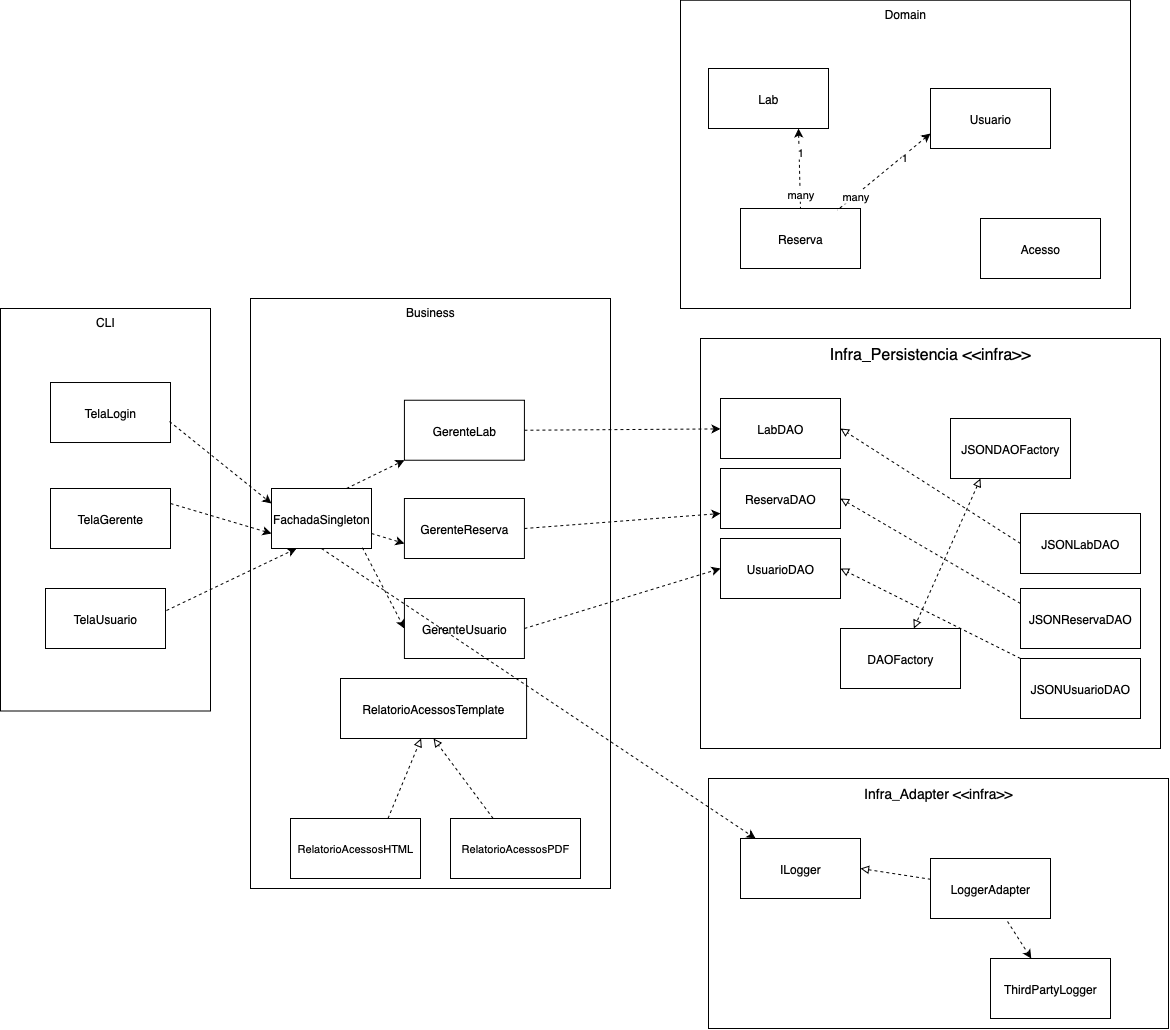

The diagram above was exported from draw.io. Its source (the exported page's mxGraphModel, read from the mxfile embedded in the PNG):
<mxGraphModel dx="398" dy="1000" grid="1" gridSize="10" guides="1" tooltips="1" connect="1" arrows="1" fold="1" page="1" pageScale="1" pageWidth="827" pageHeight="1169" math="0" shadow="0">
  <root>
    <mxCell id="0" />
    <mxCell id="1" parent="0" />
    <mxCell id="hXXsMkU-y1EDSnDICCeP-5" value="&lt;font style=&quot;font-size: 14px;&quot;&gt;Infra_Adapter&amp;nbsp;&lt;span style=&quot;text-align: start;&quot;&gt;&amp;lt;&amp;lt;infra&amp;gt;&amp;gt;&lt;/span&gt;&lt;/font&gt;" style="rounded=0;whiteSpace=wrap;html=1;verticalAlign=top;" vertex="1" parent="1">
      <mxGeometry x="1838" y="790" width="460" height="250" as="geometry" />
    </mxCell>
    <mxCell id="hXXsMkU-y1EDSnDICCeP-4" value="&lt;span style=&quot;font-style: normal; font-variant-caps: normal; font-weight: 400; letter-spacing: normal; text-align: start; text-indent: 0px; text-transform: none; white-space: normal; word-spacing: 0px; -webkit-text-stroke-width: 0px; text-decoration: none; caret-color: rgb(0, 0, 0); color: rgb(0, 0, 0); font-size: medium; float: none; display: inline !important;&quot;&gt;&lt;span style=&quot;caret-color: rgb(0, 0, 0); color: rgb(0, 0, 0);&quot;&gt;Infra_Persistencia&lt;/span&gt;&amp;nbsp;&amp;lt;&amp;lt;infra&amp;gt;&amp;gt;&lt;/span&gt;" style="rounded=0;whiteSpace=wrap;html=1;verticalAlign=top;" vertex="1" parent="1">
      <mxGeometry x="1830" y="350" width="460" height="410" as="geometry" />
    </mxCell>
    <mxCell id="hXXsMkU-y1EDSnDICCeP-3" value="Domain" style="rounded=0;whiteSpace=wrap;html=1;verticalAlign=top;" vertex="1" parent="1">
      <mxGeometry x="1810" y="11.739999999999995" width="450" height="308.26" as="geometry" />
    </mxCell>
    <mxCell id="hXXsMkU-y1EDSnDICCeP-2" value="Business" style="rounded=0;whiteSpace=wrap;html=1;verticalAlign=top;" vertex="1" parent="1">
      <mxGeometry x="1380" y="310" width="360" height="590" as="geometry" />
    </mxCell>
    <mxCell id="hXXsMkU-y1EDSnDICCeP-1" value="CLI" style="rounded=0;whiteSpace=wrap;html=1;align=center;verticalAlign=top;" vertex="1" parent="1">
      <mxGeometry x="1130" y="320" width="210" height="402.5" as="geometry" />
    </mxCell>
    <mxCell id="xR3KJmUWFj-H9alLxvyF-69" value="TelaLogin" style="rounded=0;whiteSpace=wrap;html=1;" parent="1" vertex="1">
      <mxGeometry x="1180" y="394.01" width="120" height="60" as="geometry" />
    </mxCell>
    <mxCell id="xR3KJmUWFj-H9alLxvyF-70" value="TelaGerente" style="rounded=0;whiteSpace=wrap;html=1;" parent="1" vertex="1">
      <mxGeometry x="1180" y="500" width="120" height="60" as="geometry" />
    </mxCell>
    <mxCell id="xR3KJmUWFj-H9alLxvyF-71" value="TelaUsuario" style="rounded=0;whiteSpace=wrap;html=1;" parent="1" vertex="1">
      <mxGeometry x="1175" y="600" width="120" height="60" as="geometry" />
    </mxCell>
    <mxCell id="xR3KJmUWFj-H9alLxvyF-72" value="GerenteLab" style="rounded=0;whiteSpace=wrap;html=1;" parent="1" vertex="1">
      <mxGeometry x="1533.9199999999998" y="411.74" width="120" height="60" as="geometry" />
    </mxCell>
    <mxCell id="xR3KJmUWFj-H9alLxvyF-73" value="GerenteReserva" style="rounded=0;whiteSpace=wrap;html=1;" parent="1" vertex="1">
      <mxGeometry x="1533.9199999999998" y="510" width="120" height="60" as="geometry" />
    </mxCell>
    <mxCell id="xR3KJmUWFj-H9alLxvyF-74" value="GerenteUsuario" style="rounded=0;whiteSpace=wrap;html=1;" parent="1" vertex="1">
      <mxGeometry x="1533.9199999999998" y="610" width="120" height="60" as="geometry" />
    </mxCell>
    <mxCell id="xR3KJmUWFj-H9alLxvyF-76" value="Lab" style="rounded=0;whiteSpace=wrap;html=1;" parent="1" vertex="1">
      <mxGeometry x="1837.9999999999998" y="80.00000000000001" width="120" height="60" as="geometry" />
    </mxCell>
    <mxCell id="xR3KJmUWFj-H9alLxvyF-77" value="Reserva" style="rounded=0;whiteSpace=wrap;html=1;" parent="1" vertex="1">
      <mxGeometry x="1869.9999999999998" y="220" width="120" height="60" as="geometry" />
    </mxCell>
    <mxCell id="xR3KJmUWFj-H9alLxvyF-78" value="Usuario" style="rounded=0;whiteSpace=wrap;html=1;" parent="1" vertex="1">
      <mxGeometry x="2060" y="100" width="120" height="60" as="geometry" />
    </mxCell>
    <mxCell id="xR3KJmUWFj-H9alLxvyF-89" value="FachadaSingleton" style="rounded=0;whiteSpace=wrap;html=1;" parent="1" vertex="1">
      <mxGeometry x="1401" y="500" width="100" height="60" as="geometry" />
    </mxCell>
    <mxCell id="xR3KJmUWFj-H9alLxvyF-90" value="" style="endArrow=classic;html=1;rounded=0;dashed=1;exitX=1;exitY=0.75;exitDx=0;exitDy=0;entryX=0;entryY=0.75;entryDx=0;entryDy=0;" parent="1" source="xR3KJmUWFj-H9alLxvyF-89" target="xR3KJmUWFj-H9alLxvyF-73" edge="1">
      <mxGeometry width="50" height="50" relative="1" as="geometry">
        <mxPoint x="1450.5" y="602.5" as="sourcePoint" />
        <mxPoint x="1508" y="572" as="targetPoint" />
      </mxGeometry>
    </mxCell>
    <mxCell id="xR3KJmUWFj-H9alLxvyF-91" value="" style="endArrow=classic;html=1;rounded=0;dashed=1;exitX=0.909;exitY=0.985;exitDx=0;exitDy=0;entryX=0;entryY=0.5;entryDx=0;entryDy=0;exitPerimeter=0;" parent="1" source="xR3KJmUWFj-H9alLxvyF-89" target="xR3KJmUWFj-H9alLxvyF-74" edge="1">
      <mxGeometry width="50" height="50" relative="1" as="geometry">
        <mxPoint x="1450" y="610" as="sourcePoint" />
        <mxPoint x="1499" y="583" as="targetPoint" />
      </mxGeometry>
    </mxCell>
    <mxCell id="xR3KJmUWFj-H9alLxvyF-92" value="" style="endArrow=classic;html=1;rounded=0;dashed=1;exitX=0.75;exitY=0;exitDx=0;exitDy=0;entryX=0;entryY=1;entryDx=0;entryDy=0;" parent="1" source="xR3KJmUWFj-H9alLxvyF-89" target="xR3KJmUWFj-H9alLxvyF-72" edge="1">
      <mxGeometry width="50" height="50" relative="1" as="geometry">
        <mxPoint x="1400" y="403.73" as="sourcePoint" />
        <mxPoint x="1450" y="479.73" as="targetPoint" />
      </mxGeometry>
    </mxCell>
    <mxCell id="hXXsMkU-y1EDSnDICCeP-6" value="&lt;span style=&quot;text-align: start;&quot;&gt;&lt;font&gt;RelatorioAcessosTemplate&lt;/font&gt;&lt;/span&gt;" style="rounded=0;whiteSpace=wrap;html=1;" vertex="1" parent="1">
      <mxGeometry x="1470" y="690" width="186.08" height="60" as="geometry" />
    </mxCell>
    <mxCell id="hXXsMkU-y1EDSnDICCeP-9" value="&lt;span style=&quot;text-align: start;&quot;&gt;RelatorioAcessosHTML&lt;/span&gt;" style="rounded=0;whiteSpace=wrap;html=1;fontSize=11;" vertex="1" parent="1">
      <mxGeometry x="1420" y="830" width="130" height="60" as="geometry" />
    </mxCell>
    <mxCell id="hXXsMkU-y1EDSnDICCeP-10" value="&lt;span style=&quot;text-align: start;&quot;&gt;RelatorioAcessosPDF&lt;/span&gt;" style="rounded=0;whiteSpace=wrap;html=1;fontSize=11;" vertex="1" parent="1">
      <mxGeometry x="1580" y="830" width="130" height="60" as="geometry" />
    </mxCell>
    <mxCell id="hXXsMkU-y1EDSnDICCeP-12" value="Acesso" style="rounded=0;whiteSpace=wrap;html=1;" vertex="1" parent="1">
      <mxGeometry x="2110" y="230" width="120" height="60" as="geometry" />
    </mxCell>
    <mxCell id="hXXsMkU-y1EDSnDICCeP-15" value="LabDAO" style="rounded=0;whiteSpace=wrap;html=1;" vertex="1" parent="1">
      <mxGeometry x="1850" y="410" width="120" height="60" as="geometry" />
    </mxCell>
    <mxCell id="hXXsMkU-y1EDSnDICCeP-16" value="ReservaDAO" style="rounded=0;whiteSpace=wrap;html=1;" vertex="1" parent="1">
      <mxGeometry x="1850" y="480" width="120" height="60" as="geometry" />
    </mxCell>
    <mxCell id="hXXsMkU-y1EDSnDICCeP-17" value="UsuarioDAO" style="rounded=0;whiteSpace=wrap;html=1;" vertex="1" parent="1">
      <mxGeometry x="1850" y="550" width="120" height="60" as="geometry" />
    </mxCell>
    <mxCell id="hXXsMkU-y1EDSnDICCeP-18" value="DAOFactory" style="rounded=0;whiteSpace=wrap;html=1;" vertex="1" parent="1">
      <mxGeometry x="1970" y="640" width="120" height="60" as="geometry" />
    </mxCell>
    <mxCell id="hXXsMkU-y1EDSnDICCeP-21" value="JSONDAOFactory" style="rounded=0;whiteSpace=wrap;html=1;" vertex="1" parent="1">
      <mxGeometry x="2080" y="430" width="120" height="60" as="geometry" />
    </mxCell>
    <mxCell id="hXXsMkU-y1EDSnDICCeP-22" value="JSONLabDAO" style="rounded=0;whiteSpace=wrap;html=1;" vertex="1" parent="1">
      <mxGeometry x="2150" y="525" width="120" height="60" as="geometry" />
    </mxCell>
    <mxCell id="hXXsMkU-y1EDSnDICCeP-23" value="JSONReservaDAO" style="rounded=0;whiteSpace=wrap;html=1;" vertex="1" parent="1">
      <mxGeometry x="2150" y="600" width="120" height="60" as="geometry" />
    </mxCell>
    <mxCell id="hXXsMkU-y1EDSnDICCeP-24" value="JSONUsuarioDAO" style="rounded=0;whiteSpace=wrap;html=1;" vertex="1" parent="1">
      <mxGeometry x="2150" y="670" width="120" height="60" as="geometry" />
    </mxCell>
    <mxCell id="hXXsMkU-y1EDSnDICCeP-29" value="ILogger" style="rounded=0;whiteSpace=wrap;html=1;" vertex="1" parent="1">
      <mxGeometry x="1870" y="850" width="120" height="60" as="geometry" />
    </mxCell>
    <mxCell id="hXXsMkU-y1EDSnDICCeP-30" value="LoggerAdapter" style="rounded=0;whiteSpace=wrap;html=1;" vertex="1" parent="1">
      <mxGeometry x="2060" y="870" width="120" height="60" as="geometry" />
    </mxCell>
    <mxCell id="hXXsMkU-y1EDSnDICCeP-31" value="ThirdPartyLogger" style="rounded=0;whiteSpace=wrap;html=1;" vertex="1" parent="1">
      <mxGeometry x="2120" y="970" width="120" height="60" as="geometry" />
    </mxCell>
    <mxCell id="hXXsMkU-y1EDSnDICCeP-32" value="" style="endArrow=classic;html=1;rounded=0;dashed=1;exitX=0.5;exitY=1;exitDx=0;exitDy=0;" edge="1" parent="1" source="xR3KJmUWFj-H9alLxvyF-89" target="hXXsMkU-y1EDSnDICCeP-29">
      <mxGeometry width="50" height="50" relative="1" as="geometry">
        <mxPoint x="1500" y="590" as="sourcePoint" />
        <mxPoint x="1542" y="671" as="targetPoint" />
      </mxGeometry>
    </mxCell>
    <mxCell id="hXXsMkU-y1EDSnDICCeP-35" value="" style="endArrow=classic;html=1;rounded=0;dashed=1;entryX=0;entryY=0.5;entryDx=0;entryDy=0;exitX=1;exitY=0.5;exitDx=0;exitDy=0;" edge="1" parent="1" source="xR3KJmUWFj-H9alLxvyF-74" target="hXXsMkU-y1EDSnDICCeP-17">
      <mxGeometry width="50" height="50" relative="1" as="geometry">
        <mxPoint x="1790" y="590" as="sourcePoint" />
        <mxPoint x="1832" y="671" as="targetPoint" />
      </mxGeometry>
    </mxCell>
    <mxCell id="hXXsMkU-y1EDSnDICCeP-36" value="" style="endArrow=classic;html=1;rounded=0;dashed=1;exitX=1;exitY=0.5;exitDx=0;exitDy=0;entryX=0;entryY=0.75;entryDx=0;entryDy=0;" edge="1" parent="1" source="xR3KJmUWFj-H9alLxvyF-73" target="hXXsMkU-y1EDSnDICCeP-16">
      <mxGeometry width="50" height="50" relative="1" as="geometry">
        <mxPoint x="1770" y="550" as="sourcePoint" />
        <mxPoint x="1812" y="631" as="targetPoint" />
      </mxGeometry>
    </mxCell>
    <mxCell id="hXXsMkU-y1EDSnDICCeP-37" value="" style="endArrow=classic;html=1;rounded=0;dashed=1;exitX=1;exitY=0.5;exitDx=0;exitDy=0;" edge="1" parent="1" source="xR3KJmUWFj-H9alLxvyF-72" target="hXXsMkU-y1EDSnDICCeP-15">
      <mxGeometry width="50" height="50" relative="1" as="geometry">
        <mxPoint x="1750" y="470" as="sourcePoint" />
        <mxPoint x="1792" y="551" as="targetPoint" />
      </mxGeometry>
    </mxCell>
    <mxCell id="hXXsMkU-y1EDSnDICCeP-38" value="" style="endArrow=block;html=1;rounded=0;dashed=1;exitX=0.25;exitY=1;exitDx=0;exitDy=0;startArrow=block;startFill=0;endFill=0;" edge="1" parent="1" source="hXXsMkU-y1EDSnDICCeP-21" target="hXXsMkU-y1EDSnDICCeP-18">
      <mxGeometry width="50" height="50" relative="1" as="geometry">
        <mxPoint x="2070" y="590" as="sourcePoint" />
        <mxPoint x="2112" y="671" as="targetPoint" />
      </mxGeometry>
    </mxCell>
    <mxCell id="hXXsMkU-y1EDSnDICCeP-39" value="" style="endArrow=block;html=1;rounded=0;dashed=1;entryX=1;entryY=0.5;entryDx=0;entryDy=0;endFill=0;" edge="1" parent="1" source="hXXsMkU-y1EDSnDICCeP-24" target="hXXsMkU-y1EDSnDICCeP-17">
      <mxGeometry width="50" height="50" relative="1" as="geometry">
        <mxPoint x="2060" y="580" as="sourcePoint" />
        <mxPoint x="2102" y="661" as="targetPoint" />
      </mxGeometry>
    </mxCell>
    <mxCell id="hXXsMkU-y1EDSnDICCeP-40" value="" style="endArrow=block;html=1;rounded=0;dashed=1;exitX=0;exitY=0.25;exitDx=0;exitDy=0;entryX=1;entryY=0.5;entryDx=0;entryDy=0;endFill=0;" edge="1" parent="1" source="hXXsMkU-y1EDSnDICCeP-23" target="hXXsMkU-y1EDSnDICCeP-16">
      <mxGeometry width="50" height="50" relative="1" as="geometry">
        <mxPoint x="2070" y="610" as="sourcePoint" />
        <mxPoint x="2112" y="691" as="targetPoint" />
      </mxGeometry>
    </mxCell>
    <mxCell id="hXXsMkU-y1EDSnDICCeP-41" value="" style="endArrow=block;html=1;rounded=0;dashed=1;exitX=0;exitY=0.5;exitDx=0;exitDy=0;entryX=1;entryY=0.5;entryDx=0;entryDy=0;endFill=0;" edge="1" parent="1" source="hXXsMkU-y1EDSnDICCeP-22" target="hXXsMkU-y1EDSnDICCeP-15">
      <mxGeometry width="50" height="50" relative="1" as="geometry">
        <mxPoint x="2140" y="540" as="sourcePoint" />
        <mxPoint x="2182" y="621" as="targetPoint" />
      </mxGeometry>
    </mxCell>
    <mxCell id="hXXsMkU-y1EDSnDICCeP-42" value="" style="endArrow=none;html=1;rounded=0;dashed=1;exitX=1;exitY=0.5;exitDx=0;exitDy=0;startArrow=block;startFill=0;endFill=0;" edge="1" parent="1" source="hXXsMkU-y1EDSnDICCeP-29" target="hXXsMkU-y1EDSnDICCeP-30">
      <mxGeometry width="50" height="50" relative="1" as="geometry">
        <mxPoint x="2190" y="800" as="sourcePoint" />
        <mxPoint x="2232" y="881" as="targetPoint" />
      </mxGeometry>
    </mxCell>
    <mxCell id="hXXsMkU-y1EDSnDICCeP-43" value="" style="endArrow=classic;html=1;rounded=0;dashed=1;exitX=0.642;exitY=1.05;exitDx=0;exitDy=0;exitPerimeter=0;" edge="1" parent="1" source="hXXsMkU-y1EDSnDICCeP-30" target="hXXsMkU-y1EDSnDICCeP-31">
      <mxGeometry width="50" height="50" relative="1" as="geometry">
        <mxPoint x="2170" y="900" as="sourcePoint" />
        <mxPoint x="2212" y="981" as="targetPoint" />
      </mxGeometry>
    </mxCell>
    <mxCell id="hXXsMkU-y1EDSnDICCeP-44" value="" style="endArrow=block;html=1;rounded=0;dashed=1;exitX=0.75;exitY=0;exitDx=0;exitDy=0;endFill=0;" edge="1" parent="1" source="hXXsMkU-y1EDSnDICCeP-9" target="hXXsMkU-y1EDSnDICCeP-6">
      <mxGeometry width="50" height="50" relative="1" as="geometry">
        <mxPoint x="1540" y="850" as="sourcePoint" />
        <mxPoint x="1582" y="931" as="targetPoint" />
      </mxGeometry>
    </mxCell>
    <mxCell id="hXXsMkU-y1EDSnDICCeP-45" value="" style="endArrow=block;html=1;rounded=0;dashed=1;endFill=0;entryX=0.5;entryY=1;entryDx=0;entryDy=0;" edge="1" parent="1" source="hXXsMkU-y1EDSnDICCeP-10" target="hXXsMkU-y1EDSnDICCeP-6">
      <mxGeometry width="50" height="50" relative="1" as="geometry">
        <mxPoint x="1560" y="870" as="sourcePoint" />
        <mxPoint x="1593" y="790" as="targetPoint" />
      </mxGeometry>
    </mxCell>
    <mxCell id="hXXsMkU-y1EDSnDICCeP-46" value="" style="endArrow=none;html=1;rounded=0;dashed=1;exitX=0.75;exitY=1;exitDx=0;exitDy=0;endFill=0;entryX=0.5;entryY=0;entryDx=0;entryDy=0;startArrow=classic;startFill=1;" edge="1" parent="1" source="xR3KJmUWFj-H9alLxvyF-76" target="xR3KJmUWFj-H9alLxvyF-77">
      <mxGeometry width="50" height="50" relative="1" as="geometry">
        <mxPoint x="2000" y="220" as="sourcePoint" />
        <mxPoint x="2033" y="140" as="targetPoint" />
      </mxGeometry>
    </mxCell>
    <mxCell id="hXXsMkU-y1EDSnDICCeP-48" value="many" style="edgeLabel;html=1;align=center;verticalAlign=middle;resizable=0;points=[];" vertex="1" connectable="0" parent="hXXsMkU-y1EDSnDICCeP-46">
      <mxGeometry x="0.6286" relative="1" as="geometry">
        <mxPoint as="offset" />
      </mxGeometry>
    </mxCell>
    <mxCell id="hXXsMkU-y1EDSnDICCeP-49" value="1" style="edgeLabel;html=1;align=center;verticalAlign=middle;resizable=0;points=[];" vertex="1" connectable="0" parent="hXXsMkU-y1EDSnDICCeP-46">
      <mxGeometry x="-0.4229" y="1" relative="1" as="geometry">
        <mxPoint as="offset" />
      </mxGeometry>
    </mxCell>
    <mxCell id="hXXsMkU-y1EDSnDICCeP-50" value="" style="endArrow=none;html=1;rounded=0;dashed=1;endFill=0;entryX=0.808;entryY=0.026;entryDx=0;entryDy=0;startArrow=classic;startFill=1;entryPerimeter=0;exitX=0;exitY=0.75;exitDx=0;exitDy=0;" edge="1" parent="1" source="xR3KJmUWFj-H9alLxvyF-78" target="xR3KJmUWFj-H9alLxvyF-77">
      <mxGeometry width="50" height="50" relative="1" as="geometry">
        <mxPoint x="1940" y="190" as="sourcePoint" />
        <mxPoint x="1942" y="270" as="targetPoint" />
      </mxGeometry>
    </mxCell>
    <mxCell id="hXXsMkU-y1EDSnDICCeP-52" value="many" style="edgeLabel;html=1;align=center;verticalAlign=middle;resizable=0;points=[];" vertex="1" connectable="0" parent="hXXsMkU-y1EDSnDICCeP-50">
      <mxGeometry x="0.6286" relative="1" as="geometry">
        <mxPoint as="offset" />
      </mxGeometry>
    </mxCell>
    <mxCell id="hXXsMkU-y1EDSnDICCeP-53" value="1" style="edgeLabel;html=1;align=center;verticalAlign=middle;resizable=0;points=[];" vertex="1" connectable="0" parent="hXXsMkU-y1EDSnDICCeP-50">
      <mxGeometry x="-0.4229" y="1" relative="1" as="geometry">
        <mxPoint as="offset" />
      </mxGeometry>
    </mxCell>
    <mxCell id="hXXsMkU-y1EDSnDICCeP-54" value="" style="endArrow=classic;html=1;rounded=0;dashed=1;exitX=0.992;exitY=0.65;exitDx=0;exitDy=0;entryX=0;entryY=0.25;entryDx=0;entryDy=0;exitPerimeter=0;" edge="1" parent="1" source="xR3KJmUWFj-H9alLxvyF-69" target="xR3KJmUWFj-H9alLxvyF-89">
      <mxGeometry width="50" height="50" relative="1" as="geometry">
        <mxPoint x="1510" y="518" as="sourcePoint" />
        <mxPoint x="1568" y="490" as="targetPoint" />
      </mxGeometry>
    </mxCell>
    <mxCell id="hXXsMkU-y1EDSnDICCeP-55" value="" style="endArrow=classic;html=1;rounded=0;dashed=1;exitX=1;exitY=0.25;exitDx=0;exitDy=0;entryX=0;entryY=0.75;entryDx=0;entryDy=0;" edge="1" parent="1" source="xR3KJmUWFj-H9alLxvyF-70" target="xR3KJmUWFj-H9alLxvyF-89">
      <mxGeometry width="50" height="50" relative="1" as="geometry">
        <mxPoint x="1370" y="490" as="sourcePoint" />
        <mxPoint x="1472" y="572" as="targetPoint" />
      </mxGeometry>
    </mxCell>
    <mxCell id="hXXsMkU-y1EDSnDICCeP-56" value="" style="endArrow=classic;html=1;rounded=0;dashed=1;exitX=1.008;exitY=0.367;exitDx=0;exitDy=0;entryX=0.25;entryY=1;entryDx=0;entryDy=0;exitPerimeter=0;" edge="1" parent="1" source="xR3KJmUWFj-H9alLxvyF-71" target="xR3KJmUWFj-H9alLxvyF-89">
      <mxGeometry width="50" height="50" relative="1" as="geometry">
        <mxPoint x="1390" y="600" as="sourcePoint" />
        <mxPoint x="1492" y="682" as="targetPoint" />
      </mxGeometry>
    </mxCell>
  </root>
</mxGraphModel>